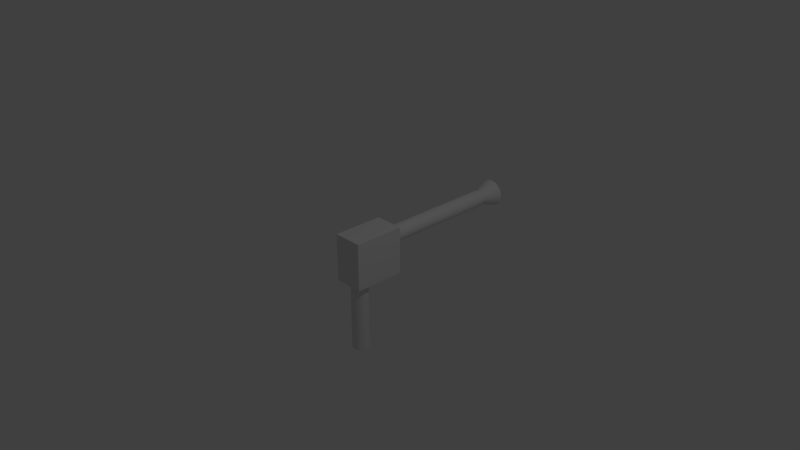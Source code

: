 # Source: LaserGun.blend  (saved by Blender 2.79.0; exported with 4.5.12 LTS)
import bpy
from mathutils import Matrix  # noqa: F401  (used for matrix-valued properties, if any)

bpy.ops.wm.read_factory_settings(use_empty=True)
scene = bpy.context.scene
scene.name = 'Scene'

# ---- collections
col_collection_1 = bpy.data.collections.new('Collection 1'); scene.collection.children.link(col_collection_1)

# ---- materials (node trees are filled in below, after node groups)
mat_material = bpy.data.materials.new('Material')
mat_material.alpha_threshold = 0.0
mat_material.use_transparent_shadow = False
mat_material.roughness = 0.5
mat_material.line_color = (0.0, 0.0, 0.0, 1.0)

# ---- material node trees

# ---- world
world_world = bpy.data.worlds.new('World'); scene.world = world_world
world_world.color = (0.05088, 0.05088, 0.05088)
world_world.use_sun_shadow = False
world_world.sun_shadow_jitter_overblur = 0.0
world_world.cycles.sampling_method = 'MANUAL'

# ---- cameras
cam_camera = bpy.data.cameras.new('Camera')
cam_camera.clip_end = 100.0
cam_camera.lens = 35.0
cam_camera.sensor_width = 32.0
cam_camera.sensor_height = 18.0
cam_camera.ortho_scale = 7.314
cam_camera.dof.focus_distance = 0.0
cam_camera.dof.aperture_fstop = 128.0

# ---- lights
light_lamp = bpy.data.lights.new('Lamp', 'POINT')
light_lamp.transmission_factor = 0.0
light_lamp.cutoff_distance = 30.0
light_lamp.energy = 100.0
light_lamp.shadow_buffer_clip_start = 1.001
light_lamp.shadow_soft_size = 0.1
light_lamp.shadow_maximum_resolution = 0.006
light_lamp.use_absolute_resolution = True

# ---- meshes
me_cylinder_001 = bpy.data.meshes.new('Cylinder.001')
me_cylinder_001.from_pydata([(0.0, 1.0, -1.0), (0.0, 1.0, 1.0), (0.1951, 0.9808, -1.0), (0.1951, 0.9808, 1.0), (0.3827, 0.9239, -1.0), (0.3827, 0.9239, 1.0), (0.5556, 0.8315, -1.0), (0.5556, 0.8315, 1.0), (0.7071, 0.7071, -1.0), (0.7071, 0.7071, 1.0), (0.8315, 0.5556, -1.0), (0.8315, 0.5556, 1.0), (0.9239, 0.3827, -1.0), (0.9239, 0.3827, 1.0), (0.9808, 0.1951, -1.0), (0.9808, 0.1951, 1.0), (1.0, 7.55e-08, -1.0), (1.0, 7.55e-08, 1.0), (0.9808, -0.1951, -1.0), (0.9808, -0.1951, 1.0), (0.9239, -0.3827, -1.0), (0.9239, -0.3827, 1.0), (0.8315, -0.5556, -1.0), (0.8315, -0.5556, 1.0), (0.7071, -0.7071, -1.0), (0.7071, -0.7071, 1.0), (0.5556, -0.8315, -1.0), (0.5556, -0.8315, 1.0), (0.3827, -0.9239, -1.0), (0.3827, -0.9239, 1.0), (0.1951, -0.9808, -1.0), (0.1951, -0.9808, 1.0), (-3.258e-07, -1.0, -1.0), (-3.258e-07, -1.0, 1.0), (-0.1951, -0.9808, -1.0), (-0.1951, -0.9808, 1.0), (-0.3827, -0.9239, -1.0), (-0.3827, -0.9239, 1.0), (-0.5556, -0.8315, -1.0), (-0.5556, -0.8315, 1.0), (-0.7071, -0.7071, -1.0), (-0.7071, -0.7071, 1.0), (-0.8315, -0.5556, -1.0), (-0.8315, -0.5556, 1.0), (-0.9239, -0.3827, -1.0), (-0.9239, -0.3827, 1.0), (-0.9808, -0.1951, -1.0), (-0.9808, -0.1951, 1.0), (-1.0, 9.656e-07, -1.0), (-1.0, 9.656e-07, 1.0), (-0.9808, 0.1951, -1.0), (-0.9808, 0.1951, 1.0), (-0.9239, 0.3827, -1.0), (-0.9239, 0.3827, 1.0), (-0.8315, 0.5556, -1.0), (-0.8315, 0.5556, 1.0), (-0.7071, 0.7071, -1.0), (-0.7071, 0.7071, 1.0), (-0.5556, 0.8315, -1.0), (-0.5556, 0.8315, 1.0), (-0.3827, 0.9239, -1.0), (-0.3827, 0.9239, 1.0), (-0.1951, 0.9808, -1.0), (-0.1951, 0.9808, 1.0), (1.749, -4.073, 1.805), (1.749, -4.073, 0.9863), (-1.804, -4.073, 0.9863), (-1.804, -4.073, 1.805), (1.749, 1.682, 1.805), (1.749, 1.682, 0.9863), (-1.804, 1.682, 0.9863), (-1.804, 1.682, 1.805), (-0.3182, 1.627, -1.344), (-0.6299, 1.533, -1.344), (-0.9172, 1.379, -1.344), (-1.169, 1.172, -1.344), (-1.376, 0.9207, -1.344), (-1.529, 0.6335, -1.344), (-1.624, 0.3218, -1.344), (-1.656, -0.002349, -1.344), (-1.624, -0.3265, -1.344), (-1.529, -0.6382, -1.344), (-1.376, -0.9254, -1.344), (0.005882, -0.00235, -0.7364), (-1.169, -1.177, -1.344), (-0.9172, -1.384, -1.344), (-0.6299, -1.537, -1.344), (-0.3183, -1.632, -1.344), (0.005881, -1.664, -1.344), (0.33, -1.632, -1.344), (0.6417, -1.537, -1.344), (0.9289, -1.384, -1.344), (1.181, -1.177, -1.344), (1.387, -0.9254, -1.344), (1.541, -0.6382, -1.344), (1.635, -0.3265, -1.344), (1.667, -0.00235, -1.344), (1.635, 0.3218, -1.344), (1.541, 0.6335, -1.344), (1.387, 0.9207, -1.344), (1.181, 1.172, -1.344), (0.9289, 1.379, -1.344), (0.6417, 1.533, -1.344), (0.33, 1.627, -1.344), (0.005882, 1.659, -1.344), (0.0, -12.78, 1.46), (0.0, -2.229, 1.46), (0.2001, -12.78, 1.463), (0.2001, -2.229, 1.463), (0.3925, -12.78, 1.47), (0.3925, -2.229, 1.47), (0.5698, -12.78, 1.483), (0.5698, -2.229, 1.483), (0.7252, -12.78, 1.5), (0.7252, -2.229, 1.5), (0.8528, -12.78, 1.521), (0.8528, -2.229, 1.521), (0.9476, -12.78, 1.545), (0.9476, -2.229, 1.545), (1.006, -12.78, 1.571), (1.006, -2.229, 1.571), (1.026, -12.78, 1.598), (1.026, -2.229, 1.598), (1.006, -12.78, 1.624), (1.006, -2.229, 1.624), (0.9476, -12.78, 1.65), (0.9476, -2.229, 1.65), (0.8528, -12.78, 1.674), (0.8528, -2.229, 1.674), (0.7252, -12.78, 1.695), (0.7252, -2.229, 1.695), (0.5698, -12.78, 1.712), (0.5698, -2.229, 1.712), (0.3925, -12.78, 1.725), (0.3925, -2.229, 1.725), (0.2001, -12.78, 1.733), (0.2001, -2.229, 1.733), (-3.342e-07, -12.78, 1.735), (-3.342e-07, -2.229, 1.735), (-0.2001, -12.78, 1.733), (-0.2001, -2.229, 1.733), (-0.3925, -12.78, 1.725), (-0.3925, -2.229, 1.725), (-0.5698, -12.78, 1.712), (-0.5698, -2.229, 1.712), (-0.7252, -12.78, 1.695), (-0.7252, -2.229, 1.695), (-0.8528, -12.78, 1.674), (-0.8528, -2.229, 1.674), (-0.9476, -12.78, 1.65), (-0.9476, -2.229, 1.65), (-1.006, -12.78, 1.624), (-1.006, -2.229, 1.624), (-1.026, -12.78, 1.598), (-1.026, -2.229, 1.598), (-1.006, -12.78, 1.571), (-1.006, -2.229, 1.571), (-0.9476, -12.78, 1.545), (-0.9476, -2.229, 1.545), (-0.8528, -12.78, 1.521), (-0.8528, -2.229, 1.521), (-0.7252, -12.78, 1.5), (-0.7252, -2.229, 1.5), (-0.5698, -12.78, 1.483), (-0.5698, -2.229, 1.483), (-0.3925, -12.78, 1.47), (-0.3925, -2.229, 1.47), (-0.2001, -12.78, 1.463), (-0.2001, -2.229, 1.463), (0.0, 0.9927, -0.9931), (0.0, 0.9927, 0.9931), (0.1937, 0.9736, -0.9931), (0.1937, 0.9736, 0.9931), (0.3799, 0.9172, -0.9931), (0.3799, 0.9172, 0.9931), (0.5515, 0.8254, -0.9931), (0.5515, 0.8254, 0.9931), (0.702, 0.702, -0.9931), (0.702, 0.702, 0.9931), (0.8254, 0.5515, -0.9931), (0.8254, 0.5515, 0.9931), (0.9172, 0.3799, -0.9931), (0.9172, 0.3799, 0.9931), (0.9736, 0.1937, -0.9931), (0.9736, 0.1937, 0.9931), (0.9927, 7.55e-08, -0.9931), (0.9927, 7.55e-08, 0.9931), (0.9736, -0.1937, -0.9931), (0.9736, -0.1937, 0.9931), (0.9172, -0.3799, -0.9931), (0.9172, -0.3799, 0.9931), (0.8254, -0.5515, -0.9931), (0.8254, -0.5515, 0.9931), (0.702, -0.702, -0.9931), (0.702, -0.702, 0.9931), (0.5515, -0.8254, -0.9931), (0.5515, -0.8254, 0.9931), (0.3799, -0.9172, -0.9931), (0.3799, -0.9172, 0.9931), (0.1937, -0.9736, -0.9931), (0.1937, -0.9736, 0.9931), (-3.258e-07, -0.9927, -0.9931), (-3.258e-07, -0.9927, 0.9931), (-0.1937, -0.9736, -0.9931), (-0.1937, -0.9736, 0.9931), (-0.3799, -0.9172, -0.9931), (-0.3799, -0.9172, 0.9931), (-0.5515, -0.8254, -0.9931), (-0.5515, -0.8254, 0.9931), (-0.702, -0.702, -0.9931), (-0.702, -0.702, 0.9931), (-0.8254, -0.5515, -0.9931), (-0.8254, -0.5515, 0.9931), (-0.9172, -0.3799, -0.9931), (-0.9172, -0.3799, 0.9931), (-0.9736, -0.1937, -0.9931), (-0.9736, -0.1937, 0.9931), (-0.9927, 9.656e-07, -0.9931), (-0.9927, 9.656e-07, 0.9931), (-0.9736, 0.1937, -0.9931), (-0.9736, 0.1937, 0.9931), (-0.9172, 0.3799, -0.9931), (-0.9172, 0.3799, 0.9931), (-0.8254, 0.5515, -0.9931), (-0.8254, 0.5515, 0.9931), (-0.702, 0.702, -0.9931), (-0.702, 0.702, 0.9931), (-0.5515, 0.8254, -0.9931), (-0.5515, 0.8254, 0.9931), (-0.3799, 0.9172, -0.9931), (-0.3799, 0.9172, 0.9931), (-0.1937, 0.9736, -0.9931), (-0.1937, 0.9736, 0.9931), (1.755, -4.079, 1.811), (1.755, -4.079, 0.9805), (-1.81, -4.079, 0.9805), (-1.81, -4.079, 1.811), (1.755, 1.687, 1.811), (1.755, 1.687, 0.9805), (-1.81, 1.687, 0.9805), (-1.81, 1.687, 1.811), (-0.3163, 1.617, -1.342), (-0.6261, 1.524, -1.342), (-0.9117, 1.371, -1.342), (-1.162, 1.165, -1.342), (-1.367, 0.9152, -1.342), (-1.52, 0.6297, -1.342), (-1.614, 0.3199, -1.342), (-1.646, -0.002349, -1.342), (-1.614, -0.3246, -1.342), (-1.52, -0.6344, -1.342), (-1.367, -0.9199, -1.342), (0.005882, -0.00235, -0.7464), (-1.162, -1.17, -1.342), (-0.9117, -1.376, -1.342), (-0.6262, -1.528, -1.342), (-0.3163, -1.622, -1.342), (0.005881, -1.654, -1.342), (0.3281, -1.622, -1.342), (0.6379, -1.528, -1.342), (0.9235, -1.376, -1.342), (1.174, -1.17, -1.342), (1.379, -0.9199, -1.342), (1.532, -0.6344, -1.342), (1.626, -0.3246, -1.342), (1.657, -0.00235, -1.342), (1.626, 0.3199, -1.342), (1.532, 0.6297, -1.342), (1.379, 0.9152, -1.342), (1.174, 1.165, -1.342), (0.9235, 1.371, -1.342), (0.6379, 1.524, -1.342), (0.3281, 1.617, -1.342), (0.005882, 1.649, -1.342), (0.0, -12.77, 1.467), (0.0, -2.236, 1.467), (0.1999, -12.77, 1.47), (0.1999, -2.236, 1.47), (0.3921, -12.77, 1.478), (0.3921, -2.236, 1.478), (0.5692, -12.77, 1.49), (0.5692, -2.236, 1.49), (0.7243, -12.77, 1.507), (0.7243, -2.236, 1.507), (0.8513, -12.77, 1.528), (0.8513, -2.236, 1.528), (0.9452, -12.77, 1.552), (0.9452, -2.236, 1.552), (1.001, -12.77, 1.577), (1.001, -2.235, 1.577), (1.018, -12.77, 1.598), (1.018, -2.235, 1.598), (1.001, -12.77, 1.619), (1.001, -2.235, 1.619), (0.9452, -12.77, 1.643), (0.9452, -2.236, 1.643), (0.8513, -12.77, 1.667), (0.8513, -2.236, 1.667), (0.7243, -12.77, 1.688), (0.7243, -2.236, 1.688), (0.5692, -12.77, 1.705), (0.5692, -2.236, 1.705), (0.3921, -12.77, 1.718), (0.3921, -2.236, 1.718), (0.1999, -12.77, 1.725), (0.1999, -2.236, 1.725), (-3.342e-07, -12.77, 1.728), (-3.342e-07, -2.236, 1.728), (-0.1999, -12.77, 1.725), (-0.1999, -2.236, 1.725), (-0.3921, -12.77, 1.718), (-0.3921, -2.236, 1.718), (-0.5692, -12.77, 1.705), (-0.5692, -2.236, 1.705), (-0.7243, -12.77, 1.688), (-0.7243, -2.236, 1.688), (-0.8513, -12.77, 1.667), (-0.8513, -2.236, 1.667), (-0.9452, -12.77, 1.643), (-0.9452, -2.236, 1.643), (-1.001, -12.77, 1.619), (-1.001, -2.235, 1.619), (-1.018, -12.77, 1.598), (-1.018, -2.235, 1.598), (-1.001, -12.77, 1.577), (-1.001, -2.235, 1.577), (-0.9452, -12.77, 1.552), (-0.9452, -2.236, 1.552), (-0.8513, -12.77, 1.528), (-0.8513, -2.236, 1.528), (-0.7243, -12.77, 1.507), (-0.7243, -2.236, 1.507), (-0.5692, -12.77, 1.49), (-0.5692, -2.236, 1.49), (-0.3921, -12.77, 1.478), (-0.3921, -2.236, 1.478), (-0.1999, -12.77, 1.47), (-0.1999, -2.236, 1.47)], [], [(0, 1, 3, 2), (2, 3, 5, 4), (4, 5, 7, 6), (6, 7, 9, 8), (8, 9, 11, 10), (10, 11, 13, 12), (12, 13, 15, 14), (14, 15, 17, 16), (16, 17, 19, 18), (18, 19, 21, 20), (20, 21, 23, 22), (22, 23, 25, 24), (24, 25, 27, 26), (26, 27, 29, 28), (28, 29, 31, 30), (30, 31, 33, 32), (32, 33, 35, 34), (34, 35, 37, 36), (36, 37, 39, 38), (38, 39, 41, 40), (40, 41, 43, 42), (42, 43, 45, 44), (44, 45, 47, 46), (46, 47, 49, 48), (48, 49, 51, 50), (50, 51, 53, 52), (52, 53, 55, 54), (54, 55, 57, 56), (56, 57, 59, 58), (58, 59, 61, 60), (3, 1, 63, 61, 59, 57, 55, 53, 51, 49, 47, 45, 43, 41, 39, 37, 35, 33, 31, 29, 27, 25, 23, 21, 19, 17, 15, 13, 11, 9, 7, 5), (60, 61, 63, 62), (62, 63, 1, 0), (0, 2, 4, 6, 8, 10, 12, 14, 16, 18, 20, 22, 24, 26, 28, 30, 32, 34, 36, 38, 40, 42, 44, 46, 48, 50, 52, 54, 56, 58, 60, 62), (64, 65, 66, 67), (68, 71, 70, 69), (64, 68, 69, 65), (65, 69, 70, 66), (66, 70, 71, 67), (68, 64, 67, 71), (72, 83, 104), (73, 83, 72), (74, 83, 73), (75, 83, 74), (76, 83, 75), (77, 83, 76), (78, 83, 77), (79, 83, 78), (80, 83, 79), (81, 83, 80), (82, 83, 81), (84, 83, 82), (85, 83, 84), (86, 83, 85), (87, 83, 86), (88, 83, 87), (89, 83, 88), (90, 83, 89), (91, 83, 90), (92, 83, 91), (93, 83, 92), (94, 83, 93), (95, 83, 94), (96, 83, 95), (97, 83, 96), (98, 83, 97), (99, 83, 98), (100, 83, 99), (101, 83, 100), (102, 83, 101), (103, 83, 102), (104, 83, 103), (104, 103, 102, 101, 100, 99, 98, 97, 96, 95, 94, 93, 92, 91, 90, 89, 88, 87, 86, 85, 84, 82, 81, 80, 79, 78, 77, 76, 75, 74, 73, 72), (105, 106, 108, 107), (107, 108, 110, 109), (109, 110, 112, 111), (111, 112, 114, 113), (113, 114, 116, 115), (115, 116, 118, 117), (117, 118, 120, 119), (119, 120, 122, 121), (121, 122, 124, 123), (123, 124, 126, 125), (125, 126, 128, 127), (127, 128, 130, 129), (129, 130, 132, 131), (131, 132, 134, 133), (133, 134, 136, 135), (135, 136, 138, 137), (137, 138, 140, 139), (139, 140, 142, 141), (141, 142, 144, 143), (143, 144, 146, 145), (145, 146, 148, 147), (147, 148, 150, 149), (149, 150, 152, 151), (151, 152, 154, 153), (153, 154, 156, 155), (155, 156, 158, 157), (157, 158, 160, 159), (159, 160, 162, 161), (161, 162, 164, 163), (163, 164, 166, 165), (108, 106, 168, 166, 164, 162, 160, 158, 156, 154, 152, 150, 148, 146, 144, 142, 140, 138, 136, 134, 132, 130, 128, 126, 124, 122, 120, 118, 116, 114, 112, 110), (165, 166, 168, 167), (167, 168, 106, 105), (105, 107, 109, 111, 113, 115, 117, 119, 121, 123, 125, 127, 129, 131, 133, 135, 137, 139, 141, 143, 145, 147, 149, 151, 153, 155, 157, 159, 161, 163, 165, 167), (169, 171, 172, 170), (171, 173, 174, 172), (173, 175, 176, 174), (175, 177, 178, 176), (177, 179, 180, 178), (179, 181, 182, 180), (181, 183, 184, 182), (183, 185, 186, 184), (185, 187, 188, 186), (187, 189, 190, 188), (189, 191, 192, 190), (191, 193, 194, 192), (193, 195, 196, 194), (195, 197, 198, 196), (197, 199, 200, 198), (199, 201, 202, 200), (201, 203, 204, 202), (203, 205, 206, 204), (205, 207, 208, 206), (207, 209, 210, 208), (209, 211, 212, 210), (211, 213, 214, 212), (213, 215, 216, 214), (215, 217, 218, 216), (217, 219, 220, 218), (219, 221, 222, 220), (221, 223, 224, 222), (223, 225, 226, 224), (225, 227, 228, 226), (227, 229, 230, 228), (172, 174, 176, 178, 180, 182, 184, 186, 188, 190, 192, 194, 196, 198, 200, 202, 204, 206, 208, 210, 212, 214, 216, 218, 220, 222, 224, 226, 228, 230, 232, 170), (229, 231, 232, 230), (231, 169, 170, 232), (169, 231, 229, 227, 225, 223, 221, 219, 217, 215, 213, 211, 209, 207, 205, 203, 201, 199, 197, 195, 193, 191, 189, 187, 185, 183, 181, 179, 177, 175, 173, 171), (233, 236, 235, 234), (237, 238, 239, 240), (233, 234, 238, 237), (234, 235, 239, 238), (235, 236, 240, 239), (237, 240, 236, 233), (241, 273, 252), (242, 241, 252), (243, 242, 252), (244, 243, 252), (245, 244, 252), (246, 245, 252), (247, 246, 252), (248, 247, 252), (249, 248, 252), (250, 249, 252), (251, 250, 252), (253, 251, 252), (254, 253, 252), (255, 254, 252), (256, 255, 252), (257, 256, 252), (258, 257, 252), (259, 258, 252), (260, 259, 252), (261, 260, 252), (262, 261, 252), (263, 262, 252), (264, 263, 252), (265, 264, 252), (266, 265, 252), (267, 266, 252), (268, 267, 252), (269, 268, 252), (270, 269, 252), (271, 270, 252), (272, 271, 252), (273, 272, 252), (273, 241, 242, 243, 244, 245, 246, 247, 248, 249, 250, 251, 253, 254, 255, 256, 257, 258, 259, 260, 261, 262, 263, 264, 265, 266, 267, 268, 269, 270, 271, 272), (274, 276, 277, 275), (276, 278, 279, 277), (278, 280, 281, 279), (280, 282, 283, 281), (282, 284, 285, 283), (284, 286, 287, 285), (286, 288, 289, 287), (288, 290, 291, 289), (290, 292, 293, 291), (292, 294, 295, 293), (294, 296, 297, 295), (296, 298, 299, 297), (298, 300, 301, 299), (300, 302, 303, 301), (302, 304, 305, 303), (304, 306, 307, 305), (306, 308, 309, 307), (308, 310, 311, 309), (310, 312, 313, 311), (312, 314, 315, 313), (314, 316, 317, 315), (316, 318, 319, 317), (318, 320, 321, 319), (320, 322, 323, 321), (322, 324, 325, 323), (324, 326, 327, 325), (326, 328, 329, 327), (328, 330, 331, 329), (330, 332, 333, 331), (332, 334, 335, 333), (277, 279, 281, 283, 285, 287, 289, 291, 293, 295, 297, 299, 301, 303, 305, 307, 309, 311, 313, 315, 317, 319, 321, 323, 325, 327, 329, 331, 333, 335, 337, 275), (334, 336, 337, 335), (336, 274, 275, 337), (274, 336, 334, 332, 330, 328, 326, 324, 322, 320, 318, 316, 314, 312, 310, 308, 306, 304, 302, 300, 298, 296, 294, 292, 290, 288, 286, 284, 282, 280, 278, 276)])
me_cylinder_001.materials.append(mat_material)
me_cylinder_001.use_remesh_preserve_volume = False
me_cylinder_001.use_remesh_preserve_attributes = False
me_cylinder_001.use_mirror_vertex_groups = False
me_cylinder_001.update()

# ---- objects
ob_cylinder = bpy.data.objects.new('Cylinder', me_cylinder_001)
ob_lamp = bpy.data.objects.new('Lamp', light_lamp)
ob_camera = bpy.data.objects.new('Camera', cam_camera)

# ---- transforms, parenting, visibility, modifiers, constraints
ob_cylinder.location = (0.0, 1.195, 0.1374)
ob_cylinder.rotation_euler = (1.571, -0.0, 0.0)
ob_cylinder.scale = (0.1149, 0.1149, 0.8563)
ob_cylinder.lineart.crease_threshold = 0.0
ob_lamp.location = (4.076, 1.005, 5.904)
ob_lamp.rotation_euler = (0.6503, 0.05522, 1.866)
ob_lamp.lock_rotations_4d = False
ob_lamp.empty_display_type = 'ARROWS'
ob_lamp.color = (0.0, 0.0, 0.0, 0.0)
ob_lamp.lineart.crease_threshold = 0.0
ob_camera.location = (7.481, -6.508, 5.344)
ob_camera.rotation_euler = (1.109, 0.0, 0.8149)
ob_camera.lock_rotations_4d = False
ob_camera.empty_display_type = 'ARROWS'
ob_camera.color = (0.0, 0.0, 0.0, 0.0)
ob_camera.display_type = 'WIRE'
ob_camera.lineart.crease_threshold = 0.0

# ---- collection membership
col_collection_1.objects.link(ob_cylinder)
col_collection_1.objects.link(ob_lamp)
col_collection_1.objects.link(ob_camera)

# ---- scene / render settings (as saved in the file)
scene.camera = ob_camera
scene.frame_start = 1; scene.frame_end = 250; scene.frame_set(1)
scene.render.engine = 'BLENDER_EEVEE_NEXT'
scene.render.resolution_percentage = 50
scene.render.dither_intensity = 0.0
scene.cycles.use_denoising = False
scene.cycles.samples = 128
scene.cycles.sampling_pattern = 'TABULATED_SOBOL'
scene.cycles.use_adaptive_sampling = False
scene.cycles.use_light_tree = False
scene.cycles.blur_glossy = 0.0
scene.cycles.sample_clamp_indirect = 0.0
scene.view_settings.view_transform = 'Standard'
bpy.context.view_layer.update()
